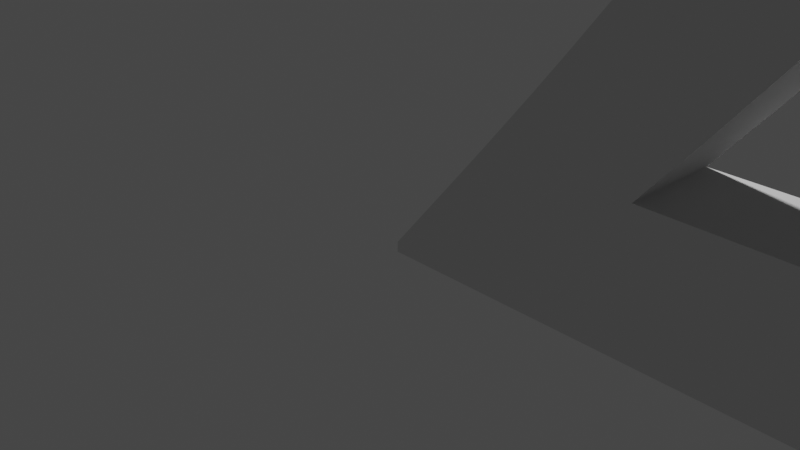 # Source: 2.blend  (saved by Blender 2.93.21; exported with 4.5.12 LTS)
import bpy
from mathutils import Matrix  # noqa: F401  (used for matrix-valued properties, if any)

bpy.ops.wm.read_factory_settings(use_empty=True)
scene = bpy.context.scene
scene.name = 'Scene'

# ---- collections
col_collection = bpy.data.collections.new('Collection'); scene.collection.children.link(col_collection)

# ---- world
world_world = bpy.data.worlds.new('World'); scene.world = world_world
world_world.use_nodes = True; world_world.node_tree.nodes.clear()
_N = world_world.node_tree.nodes; _L = world_world.node_tree.links
n0 = _N.new('ShaderNodeOutputWorld'); n0.name = 'World Output'; n0.location = (300, 300)
n1 = _N.new('ShaderNodeBackground'); n1.name = 'Background'; n1.location = (10, 300)
n1.inputs[0].default_value = (0.05088, 0.05088, 0.05088, 1.0)
_L.new(n1.outputs[0], n0.inputs[0])
n0.is_active_output = True
world_world.color = (0.05088, 0.05088, 0.05088)
world_world.use_sun_shadow = False
world_world.sun_shadow_jitter_overblur = 0.0

# ---- cameras
cam_camera = bpy.data.cameras.new('Camera')
cam_camera.clip_end = 100.0
cam_camera.ortho_scale = 7.314

# ---- lights
light_light = bpy.data.lights.new('Light', 'POINT')
light_light.transmission_factor = 0.0
light_light.energy = 1000.0
light_light.shadow_soft_size = 0.1
light_light.shadow_maximum_resolution = 0.006
light_light.use_absolute_resolution = True

# ---- curves / text
txt_texto = bpy.data.curves.new('Texto', 'FONT')
txt_texto.dimensions = '2D'
txt_texto.body = '2'
txt_texto.extrude = 0.5

# ---- objects
ob_light = bpy.data.objects.new('Light', light_light)
ob_camera = bpy.data.objects.new('Camera', cam_camera)
ob_texto = bpy.data.objects.new('Texto', txt_texto)

# ---- transforms, parenting, visibility, modifiers, constraints
ob_light.location = (4.076, 1.005, 5.904)
ob_light.rotation_euler = (0.6503, 0.05522, 1.866)
ob_light.lock_rotations_4d = False
ob_light.empty_display_type = 'ARROWS'
ob_light.color = (0.0, 0.0, 0.0, 0.0)
ob_light.lineart.crease_threshold = 0.0
ob_camera.location = (7.359, -6.926, 4.958)
ob_camera.rotation_euler = (1.109, 0.0, 0.8149)
ob_camera.lock_rotations_4d = False
ob_camera.empty_display_type = 'ARROWS'
ob_camera.color = (0.0, 0.0, 0.0, 0.0)
ob_camera.display_type = 'WIRE'
ob_camera.lineart.crease_threshold = 0.0
ob_texto.location = (0.0, 0.0, 0.0)
ob_texto.rotation_euler = (1.571, 0.0, 0.0)
ob_texto.scale = (15.0, 15.0, 1.0)

# ---- collection membership
col_collection.objects.link(ob_light)
col_collection.objects.link(ob_camera)
col_collection.objects.link(ob_texto)

# ---- scene / render settings (as saved in the file)
scene.camera = ob_camera
scene.frame_start = 1; scene.frame_end = 250; scene.frame_set(1)
scene.render.engine = 'BLENDER_EEVEE_NEXT'
scene.cycles.use_denoising = False
scene.cycles.samples = 128
scene.cycles.sampling_pattern = 'TABULATED_SOBOL'
scene.cycles.use_adaptive_sampling = False
scene.cycles.use_light_tree = False
scene.view_settings.view_transform = 'Filmic'
bpy.context.view_layer.update()
